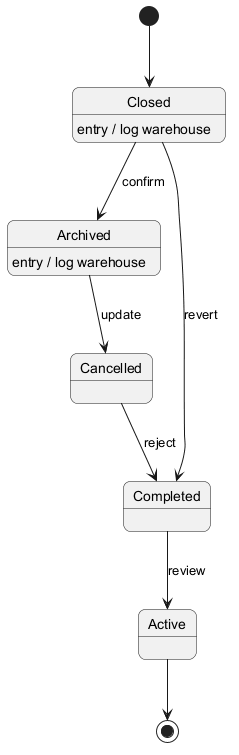

The diagram above was rendered by PlantUML. Its source (embedded in the PNG):
@startuml
skinparam backgroundColor #FFFFFF
skinparam roundCorner 15
[*] --> Closed
Closed --> Archived : confirm
Closed : entry / log warehouse
Archived --> Cancelled : update
Archived : entry / log warehouse
Cancelled --> Completed : reject
Completed --> Active : review
Closed --> Completed : revert
Active --> [*]
@enduml